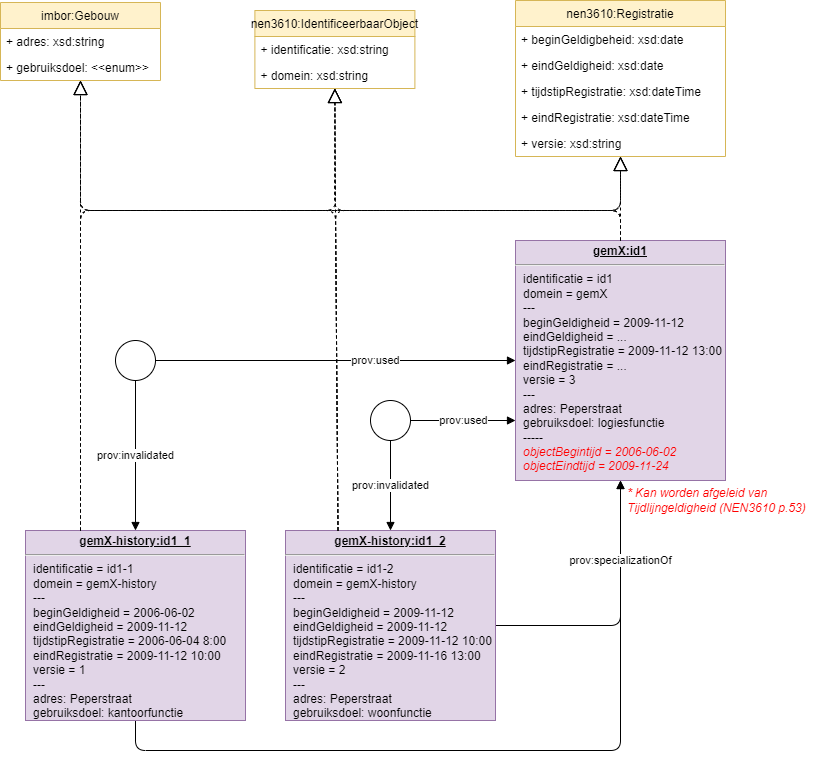

The diagram above was exported from draw.io. Its source (the exported page's mxGraphModel, read from the mxfile embedded in the PNG):
<mxGraphModel dx="1909" dy="1006" grid="1" gridSize="10" guides="1" tooltips="1" connect="1" arrows="1" fold="1" page="1" pageScale="1" pageWidth="827" pageHeight="1169" math="0" shadow="0">
  <root>
    <mxCell id="0" />
    <mxCell id="1" parent="0" />
    <mxCell id="3" value="nen3610:Registratie" style="swimlane;fontStyle=0;childLayout=stackLayout;horizontal=1;startSize=26;fillColor=#fff2cc;horizontalStack=0;resizeParent=1;resizeParentMax=0;resizeLast=0;collapsible=0;marginBottom=0;strokeColor=#d6b656;" parent="1" vertex="1">
      <mxGeometry x="520" y="190" width="210" height="156" as="geometry" />
    </mxCell>
    <mxCell id="4" value="+ beginGeldigbeheid: xsd:date" style="text;strokeColor=none;fillColor=none;align=left;verticalAlign=top;spacingLeft=4;spacingRight=4;overflow=hidden;rotatable=0;points=[[0,0.5],[1,0.5]];portConstraint=eastwest;" parent="3" vertex="1">
      <mxGeometry y="26" width="210" height="26" as="geometry" />
    </mxCell>
    <mxCell id="5" value="+ eindGeldigheid: xsd:date" style="text;strokeColor=none;fillColor=none;align=left;verticalAlign=top;spacingLeft=4;spacingRight=4;overflow=hidden;rotatable=0;points=[[0,0.5],[1,0.5]];portConstraint=eastwest;" parent="3" vertex="1">
      <mxGeometry y="52" width="210" height="26" as="geometry" />
    </mxCell>
    <mxCell id="6" value="+ tijdstipRegistratie: xsd:dateTime" style="text;strokeColor=none;fillColor=none;align=left;verticalAlign=top;spacingLeft=4;spacingRight=4;overflow=hidden;rotatable=0;points=[[0,0.5],[1,0.5]];portConstraint=eastwest;" parent="3" vertex="1">
      <mxGeometry y="78" width="210" height="26" as="geometry" />
    </mxCell>
    <mxCell id="7" value="+ eindRegistratie: xsd:dateTime" style="text;strokeColor=none;fillColor=none;align=left;verticalAlign=top;spacingLeft=4;spacingRight=4;overflow=hidden;rotatable=0;points=[[0,0.5],[1,0.5]];portConstraint=eastwest;" parent="3" vertex="1">
      <mxGeometry y="104" width="210" height="26" as="geometry" />
    </mxCell>
    <mxCell id="8" value="+ versie: xsd:string" style="text;strokeColor=none;fillColor=none;align=left;verticalAlign=top;spacingLeft=4;spacingRight=4;overflow=hidden;rotatable=0;points=[[0,0.5],[1,0.5]];portConstraint=eastwest;" parent="3" vertex="1">
      <mxGeometry y="130" width="210" height="26" as="geometry" />
    </mxCell>
    <mxCell id="12" value="imbor:Gebouw" style="swimlane;fontStyle=0;childLayout=stackLayout;horizontal=1;startSize=26;fillColor=#fff2cc;horizontalStack=0;resizeParent=1;resizeParentMax=0;resizeLast=0;collapsible=0;marginBottom=0;strokeColor=#d6b656;" parent="1" vertex="1">
      <mxGeometry x="5" y="192" width="160" height="78" as="geometry" />
    </mxCell>
    <mxCell id="10" value="+ adres: xsd:string" style="text;strokeColor=none;fillColor=none;align=left;verticalAlign=top;spacingLeft=4;spacingRight=4;overflow=hidden;rotatable=0;points=[[0,0.5],[1,0.5]];portConstraint=eastwest;" parent="12" vertex="1">
      <mxGeometry y="26" width="160" height="26" as="geometry" />
    </mxCell>
    <mxCell id="11" value="+ gebruiksdoel: &lt;&lt;enum&gt;&gt;" style="text;strokeColor=none;fillColor=none;align=left;verticalAlign=top;spacingLeft=4;spacingRight=4;overflow=hidden;rotatable=0;points=[[0,0.5],[1,0.5]];portConstraint=eastwest;" parent="12" vertex="1">
      <mxGeometry y="52" width="160" height="26" as="geometry" />
    </mxCell>
    <mxCell id="30" style="edgeStyle=none;html=1;endArrow=block;endFill=1;" parent="1" source="15" target="19" edge="1">
      <mxGeometry relative="1" as="geometry">
        <Array as="points">
          <mxPoint x="140" y="940" />
          <mxPoint x="625" y="940" />
        </Array>
      </mxGeometry>
    </mxCell>
    <mxCell id="15" value="&lt;p style=&quot;margin:0px;margin-top:4px;text-align:center;text-decoration:underline;&quot;&gt;&lt;b&gt;gemX-history:id1_1&lt;/b&gt;&lt;/p&gt;&lt;hr&gt;&lt;p style=&quot;margin:0px;margin-left:8px;&quot;&gt;identificatie = id1-1&lt;br style=&quot;border-color: var(--border-color);&quot;&gt;domein = gemX-history&lt;br&gt;&lt;/p&gt;&lt;p style=&quot;margin:0px;margin-left:8px;&quot;&gt;---&lt;/p&gt;&lt;p style=&quot;margin:0px;margin-left:8px;&quot;&gt;beginGeldigheid = 2006-06-02&lt;br&gt;eindGeldigheid = 2009-11-12&lt;br&gt;tijdstipRegistratie = 2006-06-04 8:00&lt;br&gt;&lt;/p&gt;&lt;p style=&quot;margin:0px;margin-left:8px;&quot;&gt;eindRegistratie = 2009-11-12 10:00&lt;/p&gt;&lt;p style=&quot;margin:0px;margin-left:8px;&quot;&gt;versie = 1&lt;br&gt;---&lt;br&gt;adres: Peperstraat&lt;br&gt;gebruiksdoel: kantoorfunctie&lt;/p&gt;" style="verticalAlign=top;align=left;overflow=fill;fontSize=12;fontFamily=Helvetica;html=1;fillColor=#e1d5e7;strokeColor=#9673a6;" parent="1" vertex="1">
      <mxGeometry x="30" y="720" width="220" height="190" as="geometry" />
    </mxCell>
    <mxCell id="22" value="prov:specializationOf" style="edgeStyle=none;html=1;endArrow=block;endFill=1;" parent="1" source="16" target="19" edge="1">
      <mxGeometry x="0.4074" relative="1" as="geometry">
        <Array as="points">
          <mxPoint x="625" y="815" />
        </Array>
        <mxPoint as="offset" />
      </mxGeometry>
    </mxCell>
    <mxCell id="16" value="&lt;p style=&quot;margin:0px;margin-top:4px;text-align:center;text-decoration:underline;&quot;&gt;&lt;b&gt;gemX-history:id1_2&lt;/b&gt;&lt;/p&gt;&lt;hr&gt;&lt;p style=&quot;margin:0px;margin-left:8px;&quot;&gt;identificatie = id1-2&lt;br style=&quot;border-color: var(--border-color);&quot;&gt;domein = gemX-history&lt;br&gt;&lt;/p&gt;&lt;p style=&quot;margin:0px;margin-left:8px;&quot;&gt;---&lt;/p&gt;&lt;p style=&quot;border-color: var(--border-color); margin: 0px 0px 0px 8px;&quot;&gt;beginGeldigheid = 2009-11-12&lt;br style=&quot;border-color: var(--border-color);&quot;&gt;eindGeldigheid = 2009-11-12&lt;br style=&quot;border-color: var(--border-color);&quot;&gt;tijdstipRegistratie = 2009-11-12 10:00&lt;br style=&quot;border-color: var(--border-color);&quot;&gt;&lt;/p&gt;&lt;p style=&quot;border-color: var(--border-color); margin: 0px 0px 0px 8px;&quot;&gt;eindRegistratie = 2009-11-16 13:00&lt;/p&gt;&lt;p style=&quot;margin:0px;margin-left:8px;&quot;&gt;versie = 2&lt;br&gt;---&lt;br&gt;adres: Peperstraat&lt;br&gt;gebruiksdoel: woonfunctie&lt;/p&gt;" style="verticalAlign=top;align=left;overflow=fill;fontSize=12;fontFamily=Helvetica;html=1;fillColor=#e1d5e7;strokeColor=#9673a6;" parent="1" vertex="1">
      <mxGeometry x="290" y="720" width="210" height="190" as="geometry" />
    </mxCell>
    <mxCell id="19" value="&lt;p style=&quot;margin:0px;margin-top:4px;text-align:center;text-decoration:underline;&quot;&gt;&lt;b&gt;gemX:id1&lt;/b&gt;&lt;/p&gt;&lt;hr&gt;&lt;p style=&quot;margin:0px;margin-left:8px;&quot;&gt;identificatie = id1&lt;br style=&quot;border-color: var(--border-color);&quot;&gt;domein = gemX&lt;br&gt;&lt;/p&gt;&lt;p style=&quot;margin:0px;margin-left:8px;&quot;&gt;---&lt;/p&gt;&lt;p style=&quot;border-color: var(--border-color); margin: 0px 0px 0px 8px;&quot;&gt;beginGeldigheid = 2009-11-12&lt;/p&gt;&lt;p style=&quot;border-color: var(--border-color); margin: 0px 0px 0px 8px;&quot;&gt;eindGeldigheid = ...&lt;br style=&quot;border-color: var(--border-color);&quot;&gt;tijdstipRegistratie = 2009-11-12 13:00&lt;br style=&quot;border-color: var(--border-color);&quot;&gt;&lt;/p&gt;&lt;p style=&quot;border-color: var(--border-color); margin: 0px 0px 0px 8px;&quot;&gt;eindRegistratie = ...&lt;/p&gt;&lt;p style=&quot;margin:0px;margin-left:8px;&quot;&gt;versie = 3&lt;br&gt;---&lt;br&gt;adres: Peperstraat&lt;br&gt;gebruiksdoel: logiesfunctie&lt;/p&gt;&lt;p style=&quot;margin:0px;margin-left:8px;&quot;&gt;--&lt;span style=&quot;background-color: initial;&quot;&gt;---&lt;/span&gt;&lt;/p&gt;&lt;p style=&quot;border-color: var(--border-color); margin: 0px 0px 0px 8px;&quot;&gt;&lt;font style=&quot;border-color: var(--border-color);&quot; color=&quot;#ff0000&quot;&gt;&lt;i style=&quot;border-color: var(--border-color);&quot;&gt;objectBegintijd = 2006-06-02&lt;/i&gt;&lt;/font&gt;&lt;/p&gt;&lt;p style=&quot;border-color: var(--border-color); margin: 0px 0px 0px 8px;&quot;&gt;&lt;font style=&quot;border-color: var(--border-color);&quot; color=&quot;#ff0000&quot;&gt;&lt;i style=&quot;border-color: var(--border-color);&quot;&gt;objectEindtijd = 2009-11-24&lt;/i&gt;&lt;/font&gt;&lt;/p&gt;" style="verticalAlign=top;align=left;overflow=fill;fontSize=12;fontFamily=Helvetica;html=1;fillColor=#e1d5e7;strokeColor=#9673a6;" parent="1" vertex="1">
      <mxGeometry x="520" y="430" width="210" height="240" as="geometry" />
    </mxCell>
    <mxCell id="23" value="prov:used" style="edgeStyle=none;html=1;endArrow=block;endFill=1;entryX=0;entryY=0.75;entryDx=0;entryDy=0;" parent="1" source="21" target="19" edge="1">
      <mxGeometry relative="1" as="geometry" />
    </mxCell>
    <mxCell id="24" value="prov:invalidated" style="edgeStyle=none;html=1;endArrow=block;endFill=1;" parent="1" source="21" target="16" edge="1">
      <mxGeometry relative="1" as="geometry" />
    </mxCell>
    <mxCell id="21" value="" style="ellipse;whiteSpace=wrap;html=1;aspect=fixed;" parent="1" vertex="1">
      <mxGeometry x="375" y="590" width="40" height="40" as="geometry" />
    </mxCell>
    <mxCell id="26" value="prov:used" style="edgeStyle=none;html=1;endArrow=block;endFill=1;" parent="1" source="25" target="19" edge="1">
      <mxGeometry x="0.2222" relative="1" as="geometry">
        <mxPoint as="offset" />
      </mxGeometry>
    </mxCell>
    <mxCell id="27" value="prov:invalidated" style="edgeStyle=none;html=1;endArrow=block;endFill=1;" parent="1" source="25" target="15" edge="1">
      <mxGeometry relative="1" as="geometry" />
    </mxCell>
    <mxCell id="25" value="" style="ellipse;whiteSpace=wrap;html=1;aspect=fixed;" parent="1" vertex="1">
      <mxGeometry x="120" y="530" width="40" height="40" as="geometry" />
    </mxCell>
    <mxCell id="32" value="* Kan worden afgeleid van Tijdlijngeldigheid (NEN3610 p.53)" style="text;align=left;fontStyle=2;verticalAlign=middle;spacingLeft=3;spacingRight=3;strokeColor=none;rotatable=0;points=[[0,0.5],[1,0.5]];portConstraint=eastwest;fontColor=#FF0000;whiteSpace=wrap;" parent="1" vertex="1">
      <mxGeometry x="627" y="670" width="200" height="40" as="geometry" />
    </mxCell>
    <mxCell id="35" value="" style="endArrow=block;dashed=1;endFill=0;endSize=12;html=1;exitX=0.5;exitY=0;exitDx=0;exitDy=0;" parent="1" source="19" target="12" edge="1">
      <mxGeometry width="160" relative="1" as="geometry">
        <mxPoint x="640" y="480" as="sourcePoint" />
        <mxPoint x="800" y="480" as="targetPoint" />
        <Array as="points">
          <mxPoint x="625" y="400" />
          <mxPoint x="85" y="400" />
        </Array>
      </mxGeometry>
    </mxCell>
    <mxCell id="36" value="" style="endArrow=block;dashed=1;endFill=0;endSize=12;html=1;exitX=0.5;exitY=0;exitDx=0;exitDy=0;" parent="1" source="19" target="3" edge="1">
      <mxGeometry width="160" relative="1" as="geometry">
        <mxPoint x="582.5" y="440" as="sourcePoint" />
        <mxPoint x="499.2142857142858" y="330" as="targetPoint" />
      </mxGeometry>
    </mxCell>
    <mxCell id="37" value="" style="endArrow=block;dashed=1;endFill=0;endSize=12;html=1;exitX=0.25;exitY=0;exitDx=0;exitDy=0;" parent="1" source="15" target="12" edge="1">
      <mxGeometry width="160" relative="1" as="geometry">
        <mxPoint x="582.5" y="440" as="sourcePoint" />
        <mxPoint x="499.2142857142858" y="330" as="targetPoint" />
      </mxGeometry>
    </mxCell>
    <mxCell id="38" value="" style="endArrow=block;dashed=1;endFill=0;endSize=12;html=1;exitX=0.25;exitY=0;exitDx=0;exitDy=0;" parent="1" source="16" target="12" edge="1">
      <mxGeometry width="160" relative="1" as="geometry">
        <mxPoint x="592.5" y="450" as="sourcePoint" />
        <mxPoint x="509.2142857142858" y="340" as="targetPoint" />
        <Array as="points">
          <mxPoint x="340" y="400" />
          <mxPoint x="85" y="400" />
        </Array>
      </mxGeometry>
    </mxCell>
    <mxCell id="39" value="" style="endArrow=block;dashed=1;endFill=0;endSize=12;html=1;exitX=0.25;exitY=0;exitDx=0;exitDy=0;" parent="1" source="16" target="3" edge="1">
      <mxGeometry width="160" relative="1" as="geometry">
        <mxPoint x="280" y="700" as="sourcePoint" />
        <mxPoint x="436.3709677419356" y="330" as="targetPoint" />
        <Array as="points">
          <mxPoint x="340" y="400" />
          <mxPoint x="625" y="400" />
        </Array>
      </mxGeometry>
    </mxCell>
    <mxCell id="40" value="" style="endArrow=block;dashed=1;endFill=0;endSize=12;html=1;exitX=0.25;exitY=0;exitDx=0;exitDy=0;" parent="1" source="15" target="3" edge="1">
      <mxGeometry width="160" relative="1" as="geometry">
        <mxPoint x="362.5" y="740" as="sourcePoint" />
        <mxPoint x="446.3709677419356" y="340" as="targetPoint" />
        <Array as="points">
          <mxPoint x="85" y="400" />
          <mxPoint x="625" y="400" />
        </Array>
      </mxGeometry>
    </mxCell>
    <mxCell id="41" value="nen3610:IdentificeerbaarObject" style="swimlane;fontStyle=0;childLayout=stackLayout;horizontal=1;startSize=26;fillColor=#fff2cc;horizontalStack=0;resizeParent=1;resizeParentMax=0;resizeLast=0;collapsible=0;marginBottom=0;strokeColor=#d6b656;" parent="1" vertex="1">
      <mxGeometry x="259.39" y="200" width="160" height="78" as="geometry" />
    </mxCell>
    <mxCell id="42" value="+ identificatie: xsd:string" style="text;strokeColor=none;fillColor=none;align=left;verticalAlign=top;spacingLeft=4;spacingRight=4;overflow=hidden;rotatable=0;points=[[0,0.5],[1,0.5]];portConstraint=eastwest;" parent="41" vertex="1">
      <mxGeometry y="26" width="160" height="26" as="geometry" />
    </mxCell>
    <mxCell id="43" value="+ domein: xsd:string" style="text;strokeColor=none;fillColor=none;align=left;verticalAlign=top;spacingLeft=4;spacingRight=4;overflow=hidden;rotatable=0;points=[[0,0.5],[1,0.5]];portConstraint=eastwest;" parent="41" vertex="1">
      <mxGeometry y="52" width="160" height="26" as="geometry" />
    </mxCell>
    <mxCell id="47" value="" style="endArrow=block;dashed=1;endFill=0;endSize=12;html=1;exitX=0.25;exitY=0;exitDx=0;exitDy=0;entryX=0.5;entryY=1;entryDx=0;entryDy=0;" parent="1" source="15" target="41" edge="1">
      <mxGeometry width="160" relative="1" as="geometry">
        <mxPoint x="95" y="730" as="sourcePoint" />
        <mxPoint x="635" y="356" as="targetPoint" />
        <Array as="points">
          <mxPoint x="85" y="400" />
          <mxPoint x="340" y="400" />
        </Array>
      </mxGeometry>
    </mxCell>
    <mxCell id="48" value="" style="endArrow=block;dashed=1;endFill=0;endSize=12;html=1;exitX=0.25;exitY=0;exitDx=0;exitDy=0;entryX=0.5;entryY=1;entryDx=0;entryDy=0;" parent="1" source="16" target="41" edge="1">
      <mxGeometry width="160" relative="1" as="geometry">
        <mxPoint x="95" y="730" as="sourcePoint" />
        <mxPoint x="349.3899999999999" y="288" as="targetPoint" />
        <Array as="points">
          <mxPoint x="340" y="400" />
        </Array>
      </mxGeometry>
    </mxCell>
    <mxCell id="49" value="" style="endArrow=block;dashed=1;endFill=0;endSize=12;html=1;exitX=0.5;exitY=0;exitDx=0;exitDy=0;entryX=0.5;entryY=1;entryDx=0;entryDy=0;" parent="1" source="19" target="41" edge="1">
      <mxGeometry width="160" relative="1" as="geometry">
        <mxPoint x="352.5" y="730" as="sourcePoint" />
        <mxPoint x="349.3899999999999" y="288" as="targetPoint" />
        <Array as="points">
          <mxPoint x="625" y="400" />
          <mxPoint x="339" y="400" />
        </Array>
      </mxGeometry>
    </mxCell>
  </root>
</mxGraphModel>